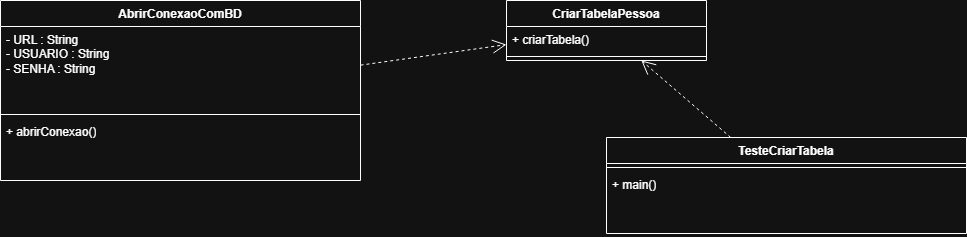

The diagram above was exported from draw.io. Its source (the exported page's mxGraphModel, read from the mxfile embedded in the PNG):
<mxGraphModel dx="1372" dy="822" grid="1" gridSize="10" guides="1" tooltips="1" connect="1" arrows="1" fold="1" page="1" pageScale="1" pageWidth="827" pageHeight="1169" math="0" shadow="0">
  <root>
    <mxCell id="0" />
    <mxCell id="1" parent="0" />
    <mxCell id="JnZs1dCNXpxhTuFahNyE-42" parent="1" style="swimlane;fontStyle=1;align=center;verticalAlign=top;childLayout=stackLayout;horizontal=1;startSize=26;horizontalStack=0;resizeParent=1;resizeParentMax=0;resizeLast=0;collapsible=1;marginBottom=0;whiteSpace=wrap;html=1;" value="AbrirConexaoComBD " vertex="1">
      <mxGeometry height="180" width="360" x="234" y="400" as="geometry" />
    </mxCell>
    <mxCell id="JnZs1dCNXpxhTuFahNyE-43" parent="JnZs1dCNXpxhTuFahNyE-42" style="text;strokeColor=none;fillColor=none;align=left;verticalAlign=top;spacingLeft=4;spacingRight=4;overflow=hidden;rotatable=0;points=[[0,0.5],[1,0.5]];portConstraint=eastwest;whiteSpace=wrap;html=1;" value="- URL : String&lt;br&gt;- USUARIO : String&lt;br&gt;- SENHA : String" vertex="1">
      <mxGeometry height="84" width="360" y="26" as="geometry" />
    </mxCell>
    <mxCell id="JnZs1dCNXpxhTuFahNyE-44" parent="JnZs1dCNXpxhTuFahNyE-42" style="line;strokeWidth=1;fillColor=none;align=left;verticalAlign=middle;spacingTop=-1;spacingLeft=3;spacingRight=3;rotatable=0;labelPosition=right;points=[];portConstraint=eastwest;strokeColor=inherit;" value="" vertex="1">
      <mxGeometry height="8" width="360" y="110" as="geometry" />
    </mxCell>
    <mxCell id="JnZs1dCNXpxhTuFahNyE-45" parent="JnZs1dCNXpxhTuFahNyE-42" style="text;strokeColor=none;fillColor=none;align=left;verticalAlign=top;spacingLeft=4;spacingRight=4;overflow=hidden;rotatable=0;points=[[0,0.5],[1,0.5]];portConstraint=eastwest;whiteSpace=wrap;html=1;" value="+ abrirConexao()" vertex="1">
      <mxGeometry height="62" width="360" y="118" as="geometry" />
    </mxCell>
    <mxCell id="JnZs1dCNXpxhTuFahNyE-46" parent="1" style="swimlane;fontStyle=1;align=center;verticalAlign=top;childLayout=stackLayout;horizontal=1;startSize=26;horizontalStack=0;resizeParent=1;resizeParentMax=0;resizeLast=0;collapsible=1;marginBottom=0;whiteSpace=wrap;html=1;" value="TesteCriarTabela " vertex="1">
      <mxGeometry height="96" width="360" x="840" y="537" as="geometry" />
    </mxCell>
    <mxCell id="JnZs1dCNXpxhTuFahNyE-48" parent="JnZs1dCNXpxhTuFahNyE-46" style="line;strokeWidth=1;fillColor=none;align=left;verticalAlign=middle;spacingTop=-1;spacingLeft=3;spacingRight=3;rotatable=0;labelPosition=right;points=[];portConstraint=eastwest;strokeColor=inherit;" value="" vertex="1">
      <mxGeometry height="8" width="360" y="26" as="geometry" />
    </mxCell>
    <mxCell id="JnZs1dCNXpxhTuFahNyE-49" parent="JnZs1dCNXpxhTuFahNyE-46" style="text;strokeColor=none;fillColor=none;align=left;verticalAlign=top;spacingLeft=4;spacingRight=4;overflow=hidden;rotatable=0;points=[[0,0.5],[1,0.5]];portConstraint=eastwest;whiteSpace=wrap;html=1;" value="+ main() " vertex="1">
      <mxGeometry height="62" width="360" y="34" as="geometry" />
    </mxCell>
    <mxCell id="JnZs1dCNXpxhTuFahNyE-50" parent="1" style="swimlane;fontStyle=1;align=center;verticalAlign=top;childLayout=stackLayout;horizontal=1;startSize=26;horizontalStack=0;resizeParent=1;resizeParentMax=0;resizeLast=0;collapsible=1;marginBottom=0;whiteSpace=wrap;html=1;" value="CriarTabelaPessoa " vertex="1">
      <mxGeometry height="60" width="200" x="740" y="400" as="geometry" />
    </mxCell>
    <mxCell id="JnZs1dCNXpxhTuFahNyE-51" parent="JnZs1dCNXpxhTuFahNyE-50" style="text;strokeColor=none;fillColor=none;align=left;verticalAlign=top;spacingLeft=4;spacingRight=4;overflow=hidden;rotatable=0;points=[[0,0.5],[1,0.5]];portConstraint=eastwest;whiteSpace=wrap;html=1;" value="+ criarTabela() " vertex="1">
      <mxGeometry height="26" width="200" y="26" as="geometry" />
    </mxCell>
    <mxCell id="JnZs1dCNXpxhTuFahNyE-52" parent="JnZs1dCNXpxhTuFahNyE-50" style="line;strokeWidth=1;fillColor=none;align=left;verticalAlign=middle;spacingTop=-1;spacingLeft=3;spacingRight=3;rotatable=0;labelPosition=right;points=[];portConstraint=eastwest;strokeColor=inherit;" value="" vertex="1">
      <mxGeometry height="8" width="200" y="52" as="geometry" />
    </mxCell>
    <mxCell id="JnZs1dCNXpxhTuFahNyE-54" edge="1" parent="1" source="JnZs1dCNXpxhTuFahNyE-42" style="endArrow=open;endSize=12;dashed=1;html=1;rounded=0;" target="JnZs1dCNXpxhTuFahNyE-50" value="">
      <mxGeometry relative="1" width="160" as="geometry">
        <mxPoint x="300" y="660" as="sourcePoint" />
        <mxPoint x="600" y="610" as="targetPoint" />
      </mxGeometry>
    </mxCell>
    <mxCell id="JnZs1dCNXpxhTuFahNyE-55" edge="1" parent="1" source="JnZs1dCNXpxhTuFahNyE-46" style="endArrow=open;endSize=12;dashed=1;html=1;rounded=0;" target="JnZs1dCNXpxhTuFahNyE-50" value="">
      <mxGeometry relative="1" width="160" as="geometry">
        <mxPoint x="890" y="680" as="sourcePoint" />
        <mxPoint x="1030" y="660" as="targetPoint" />
      </mxGeometry>
    </mxCell>
  </root>
</mxGraphModel>